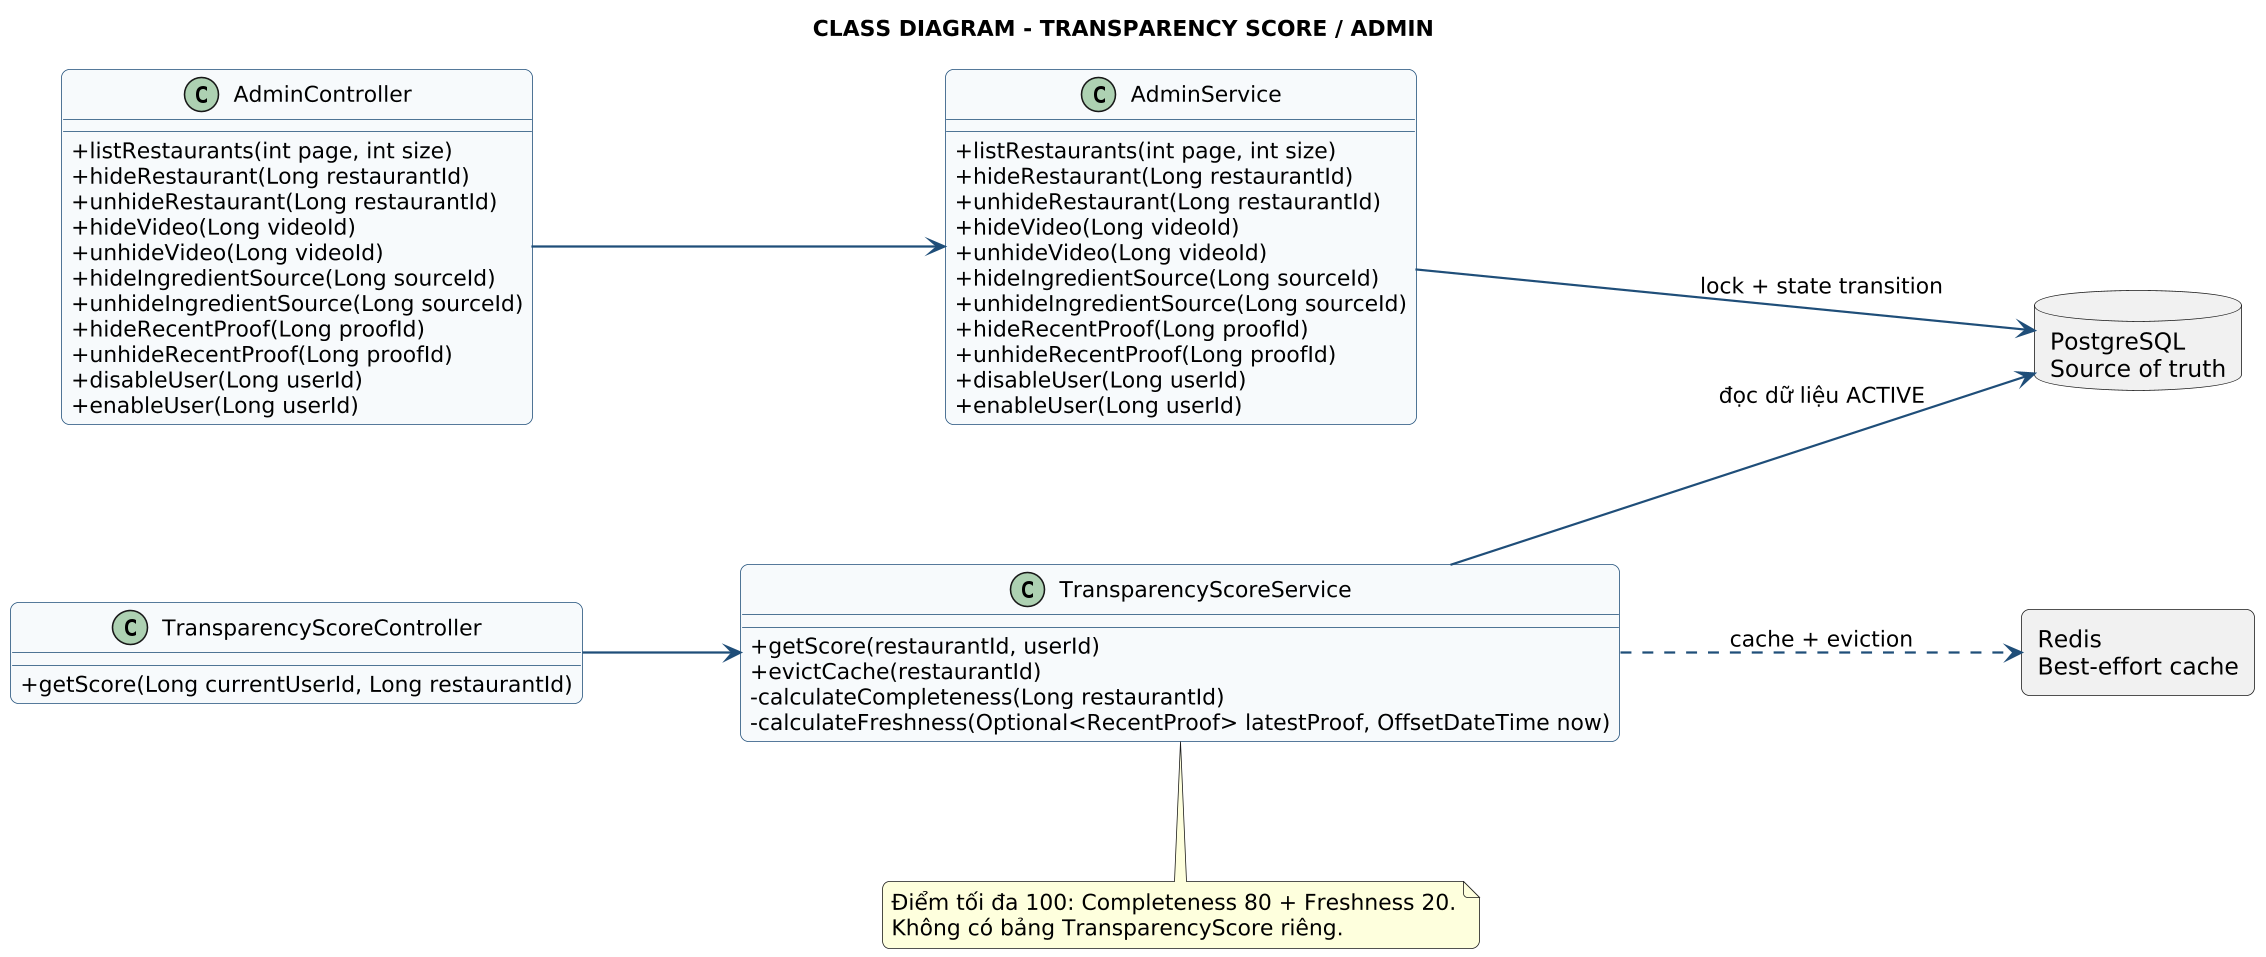

The diagram above was rendered by PlantUML. Its source (embedded in the PNG):
@startuml
title CLASS DIAGRAM - TRANSPARENCY SCORE / ADMIN
left to right direction

skinparam dpi 150
skinparam defaultFontName Arial
skinparam defaultFontSize 15
skinparam shadowing false
skinparam roundcorner 10
skinparam nodesep 90
skinparam ranksep 100
skinparam ArrowFontSize 14
skinparam ArrowThickness 1.4
skinparam NoteFontSize 14
allowmixing
skinparam classAttributeIconSize 0
skinparam class {
  FontSize 15
  AttributeFontSize 14
  BackgroundColor #F7FAFC
  BorderColor #1F4E79
  ArrowColor #1F4E79
}

class TransparencyScoreController {
  + getScore(Long currentUserId, Long restaurantId)
}

class TransparencyScoreService {
  + getScore(restaurantId, userId)
  + evictCache(restaurantId)
  - calculateCompleteness(Long restaurantId)
  - calculateFreshness(Optional<RecentProof> latestProof, OffsetDateTime now)
}

class AdminController {
  + listRestaurants(int page, int size)
  + hideRestaurant(Long restaurantId)
  + unhideRestaurant(Long restaurantId)
  + hideVideo(Long videoId)
  + unhideVideo(Long videoId)
  + hideIngredientSource(Long sourceId)
  + unhideIngredientSource(Long sourceId)
  + hideRecentProof(Long proofId)
  + unhideRecentProof(Long proofId)
  + disableUser(Long userId)
  + enableUser(Long userId)
}

class AdminService {
  + listRestaurants(int page, int size)
  + hideRestaurant(Long restaurantId)
  + unhideRestaurant(Long restaurantId)
  + hideVideo(Long videoId)
  + unhideVideo(Long videoId)
  + hideIngredientSource(Long sourceId)
  + unhideIngredientSource(Long sourceId)
  + hideRecentProof(Long proofId)
  + unhideRecentProof(Long proofId)
  + disableUser(Long userId)
  + enableUser(Long userId)
}

database "PostgreSQL\nSource of truth" as PostgreSQL
rectangle "Redis\nBest-effort cache" as Redis

TransparencyScoreController --> TransparencyScoreService
TransparencyScoreService --> PostgreSQL : đọc dữ liệu ACTIVE
TransparencyScoreService ..> Redis : cache + eviction
AdminController --> AdminService
AdminService --> PostgreSQL : lock + state transition

note bottom of TransparencyScoreService
  Điểm tối đa 100: Completeness 80 + Freshness 20.
  Không có bảng TransparencyScore riêng.
end note
@enduml